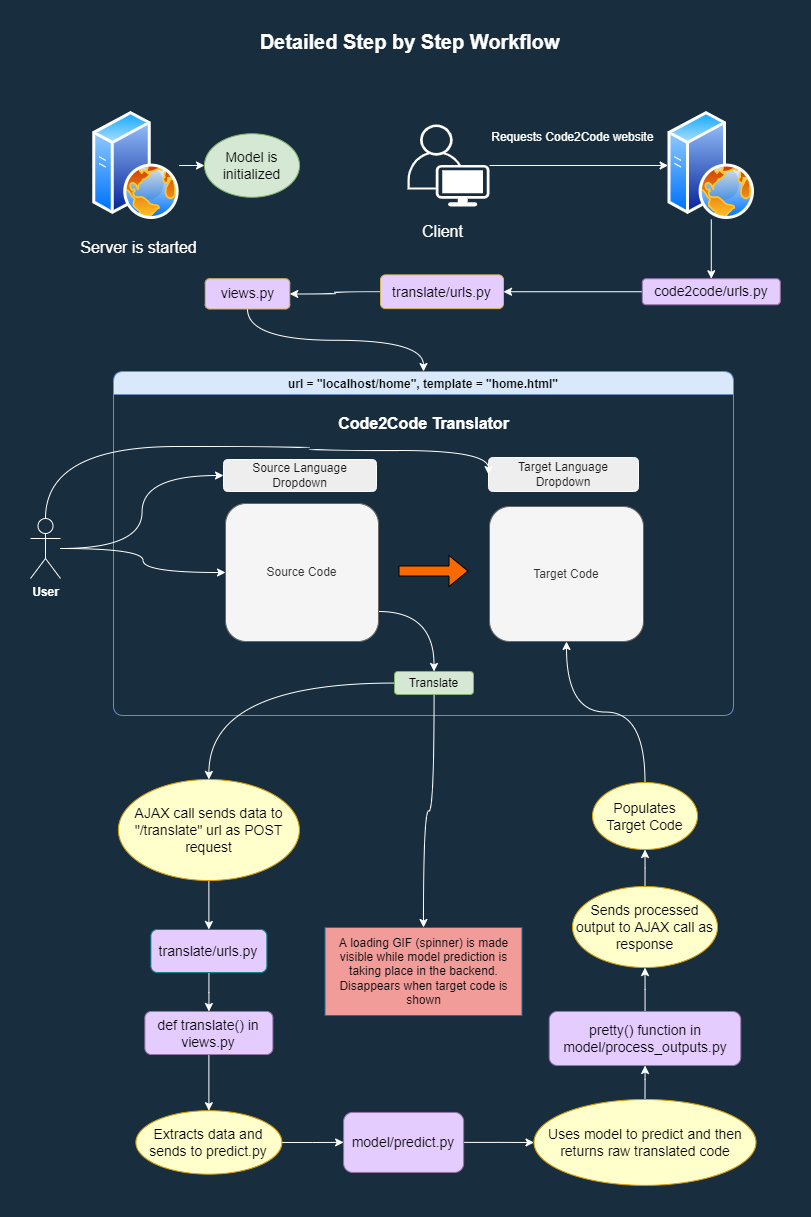

The diagram above was exported from draw.io. Its source (the exported page's mxGraphModel, read from the mxfile embedded in the PNG):
<mxGraphModel dx="1153" dy="650" grid="0" gridSize="10" guides="1" tooltips="1" connect="1" arrows="1" fold="1" page="1" pageScale="1" pageWidth="850" pageHeight="1300" background="#182E3E" math="0" shadow="0">
  <root>
    <mxCell id="0" />
    <mxCell id="1" parent="0" />
    <mxCell id="hSMaahkuvuPG1fAD4F7V-9" value="url = &quot;localhost/home&quot;, template = &quot;home.html&quot;" style="swimlane;rounded=1;fillColor=#dae8fc;strokeColor=#6c8ebf;" parent="1" vertex="1">
      <mxGeometry x="135" y="383" width="620" height="344" as="geometry" />
    </mxCell>
    <mxCell id="hSMaahkuvuPG1fAD4F7V-7" value="Translate" style="rounded=1;whiteSpace=wrap;html=1;fillColor=#d5e8d4;strokeColor=#82b366;" parent="hSMaahkuvuPG1fAD4F7V-9" vertex="1">
      <mxGeometry x="281" y="300" width="79" height="23" as="geometry" />
    </mxCell>
    <mxCell id="hSMaahkuvuPG1fAD4F7V-4" value="Target Code" style="rounded=1;whiteSpace=wrap;html=1;fillColor=#f5f5f5;fontColor=#333333;strokeColor=#666666;" parent="hSMaahkuvuPG1fAD4F7V-9" vertex="1">
      <mxGeometry x="376" y="135" width="154" height="135" as="geometry" />
    </mxCell>
    <mxCell id="hSMaahkuvuPG1fAD4F7V-17" style="edgeStyle=orthogonalEdgeStyle;rounded=1;orthogonalLoop=1;jettySize=auto;html=1;entryX=0.5;entryY=0;entryDx=0;entryDy=0;curved=1;labelBackgroundColor=#182E3E;strokeColor=#FFFFFF;fontColor=#FFFFFF;" parent="hSMaahkuvuPG1fAD4F7V-9" source="hSMaahkuvuPG1fAD4F7V-3" target="hSMaahkuvuPG1fAD4F7V-7" edge="1">
      <mxGeometry relative="1" as="geometry">
        <Array as="points">
          <mxPoint x="320" y="240" />
        </Array>
      </mxGeometry>
    </mxCell>
    <mxCell id="hSMaahkuvuPG1fAD4F7V-3" value="Source Code" style="rounded=1;whiteSpace=wrap;html=1;fillColor=#f5f5f5;strokeColor=#666666;fontColor=#333333;" parent="hSMaahkuvuPG1fAD4F7V-9" vertex="1">
      <mxGeometry x="112" y="132" width="153" height="138" as="geometry" />
    </mxCell>
    <mxCell id="hSMaahkuvuPG1fAD4F7V-24" value="Code2Code Translator" style="text;html=1;align=center;verticalAlign=middle;resizable=0;points=[];autosize=1;strokeColor=none;fillColor=none;rounded=1;fontColor=#FFFFFF;fontStyle=1;fontSize=16;" parent="hSMaahkuvuPG1fAD4F7V-9" vertex="1">
      <mxGeometry x="220" y="40" width="180" height="23" as="geometry" />
    </mxCell>
    <mxCell id="hSMaahkuvuPG1fAD4F7V-25" value="Source Language Dropdown" style="rounded=1;whiteSpace=wrap;html=1;fillColor=#EEEEEE;strokeColor=#FFFFFF;fontColor=#1A1A1A;" parent="hSMaahkuvuPG1fAD4F7V-9" vertex="1">
      <mxGeometry x="110" y="88" width="153" height="32" as="geometry" />
    </mxCell>
    <mxCell id="hSMaahkuvuPG1fAD4F7V-26" value="Target Language Dropdown" style="rounded=1;whiteSpace=wrap;html=1;fillColor=#EEEEEE;strokeColor=#FFFFFF;fontColor=#1A1A1A;" parent="hSMaahkuvuPG1fAD4F7V-9" vertex="1">
      <mxGeometry x="375" y="86" width="150" height="34" as="geometry" />
    </mxCell>
    <mxCell id="hSMaahkuvuPG1fAD4F7V-27" value="" style="shape=flexArrow;endArrow=classic;html=1;rounded=1;curved=1;labelBackgroundColor=#182E3E;fontColor=#FFFFFF;fillColor=#fa6800;strokeColor=default;gradientColor=none;" parent="hSMaahkuvuPG1fAD4F7V-9" edge="1">
      <mxGeometry width="50" height="50" relative="1" as="geometry">
        <mxPoint x="285" y="199.5" as="sourcePoint" />
        <mxPoint x="355" y="199.5" as="targetPoint" />
      </mxGeometry>
    </mxCell>
    <mxCell id="hSMaahkuvuPG1fAD4F7V-15" value="" style="edgeStyle=orthogonalEdgeStyle;rounded=1;orthogonalLoop=1;jettySize=auto;html=1;curved=1;labelBackgroundColor=#182E3E;strokeColor=#FFFFFF;fontColor=#FFFFFF;entryX=0.5;entryY=0;entryDx=0;entryDy=0;" parent="1" source="hSMaahkuvuPG1fAD4F7V-7" target="vAUjaw_l5sVwdYfKIkFn-29" edge="1">
      <mxGeometry relative="1" as="geometry">
        <mxPoint x="296" y="847" as="targetPoint" />
      </mxGeometry>
    </mxCell>
    <mxCell id="hSMaahkuvuPG1fAD4F7V-29" style="edgeStyle=orthogonalEdgeStyle;rounded=1;orthogonalLoop=1;jettySize=auto;html=1;entryX=0;entryY=0.5;entryDx=0;entryDy=0;elbow=vertical;curved=1;labelBackgroundColor=#182E3E;strokeColor=#FFFFFF;fontColor=#FFFFFF;" parent="1" source="hSMaahkuvuPG1fAD4F7V-20" target="hSMaahkuvuPG1fAD4F7V-25" edge="1">
      <mxGeometry relative="1" as="geometry" />
    </mxCell>
    <mxCell id="VpuCK_mrtMC_OLI1tTsB-1" style="edgeStyle=orthogonalEdgeStyle;curved=1;rounded=1;sketch=0;orthogonalLoop=1;jettySize=auto;html=1;entryX=0;entryY=0.5;entryDx=0;entryDy=0;fontSize=16;fontColor=#FFFFFF;strokeColor=#FFFFFF;" parent="1" source="hSMaahkuvuPG1fAD4F7V-20" target="hSMaahkuvuPG1fAD4F7V-3" edge="1">
      <mxGeometry relative="1" as="geometry" />
    </mxCell>
    <mxCell id="vAUjaw_l5sVwdYfKIkFn-68" style="edgeStyle=orthogonalEdgeStyle;curved=1;orthogonalLoop=1;jettySize=auto;html=1;entryX=0;entryY=0.5;entryDx=0;entryDy=0;fontSize=14;fontColor=#000000;strokeColor=#FFFFFF;" edge="1" parent="1" source="hSMaahkuvuPG1fAD4F7V-20" target="hSMaahkuvuPG1fAD4F7V-26">
      <mxGeometry relative="1" as="geometry">
        <Array as="points">
          <mxPoint x="67" y="458" />
          <mxPoint x="331" y="458" />
          <mxPoint x="331" y="462" />
          <mxPoint x="510" y="462" />
        </Array>
      </mxGeometry>
    </mxCell>
    <mxCell id="hSMaahkuvuPG1fAD4F7V-20" value="&lt;font color=&quot;#ffffff&quot;&gt;&lt;b&gt;User&lt;/b&gt;&lt;/font&gt;" style="shape=umlActor;verticalLabelPosition=bottom;verticalAlign=top;html=1;outlineConnect=0;rounded=1;fillColor=none;strokeColor=#FFFFFF;fontColor=#1A1A1A;" parent="1" vertex="1">
      <mxGeometry x="52" y="530" width="30" height="60" as="geometry" />
    </mxCell>
    <mxCell id="QyvOFnkB2OKaWbN6LNrR-1" value="A loading GIF (spinner) is made visible while model prediction is taking place in the backend. Disappears when target code is shown" style="whiteSpace=wrap;html=1;fillColor=#F19C99;strokeColor=#10739e;" parent="1" vertex="1">
      <mxGeometry x="346.5" y="939" width="197" height="88" as="geometry" />
    </mxCell>
    <mxCell id="QyvOFnkB2OKaWbN6LNrR-9" value="&lt;font style=&quot;font-size: 20px;&quot; color=&quot;#ffffff&quot;&gt;&lt;b style=&quot;&quot;&gt;Detailed Step by Step Workflow&lt;/b&gt;&lt;/font&gt;" style="text;html=1;align=center;verticalAlign=middle;resizable=0;points=[];autosize=1;strokeColor=none;fillColor=none;fontColor=#FFFFFFFFFF;" parent="1" vertex="1">
      <mxGeometry x="276" y="43" width="310" height="20" as="geometry" />
    </mxCell>
    <mxCell id="vAUjaw_l5sVwdYfKIkFn-63" style="edgeStyle=orthogonalEdgeStyle;curved=1;orthogonalLoop=1;jettySize=auto;html=1;fontSize=14;fontColor=#000000;strokeColor=#FFFFFF;" edge="1" parent="1" source="vAUjaw_l5sVwdYfKIkFn-5" target="vAUjaw_l5sVwdYfKIkFn-18">
      <mxGeometry relative="1" as="geometry" />
    </mxCell>
    <mxCell id="vAUjaw_l5sVwdYfKIkFn-5" value="" style="aspect=fixed;perimeter=ellipsePerimeter;html=1;align=center;shadow=0;dashed=0;spacingTop=3;image;image=img/lib/active_directory/web_server.svg;labelBackgroundColor=#000000;fontColor=#000000;strokeColor=#000000;fillColor=none;" vertex="1" parent="1">
      <mxGeometry x="689.5999999999999" y="123" width="86.4" height="108" as="geometry" />
    </mxCell>
    <mxCell id="vAUjaw_l5sVwdYfKIkFn-12" style="edgeStyle=orthogonalEdgeStyle;curved=1;orthogonalLoop=1;jettySize=auto;html=1;entryX=0;entryY=0.5;entryDx=0;entryDy=0;fontSize=16;fontColor=#FFFFFF;strokeColor=#FFFFFF;" edge="1" parent="1" source="vAUjaw_l5sVwdYfKIkFn-7" target="vAUjaw_l5sVwdYfKIkFn-5">
      <mxGeometry relative="1" as="geometry" />
    </mxCell>
    <mxCell id="vAUjaw_l5sVwdYfKIkFn-13" value="Requests Code2Code website&#10;" style="edgeLabel;align=center;verticalAlign=middle;resizable=0;points=[];fontSize=12;fontColor=#FFFFFF;labelBorderColor=none;labelBackgroundColor=#182E3E;" vertex="1" connectable="0" parent="vAUjaw_l5sVwdYfKIkFn-12">
      <mxGeometry x="-0.1313" y="-1" relative="1" as="geometry">
        <mxPoint x="5" y="-24" as="offset" />
      </mxGeometry>
    </mxCell>
    <mxCell id="vAUjaw_l5sVwdYfKIkFn-7" value="" style="points=[[0.35,0,0],[0.98,0.51,0],[1,0.71,0],[0.67,1,0],[0,0.795,0],[0,0.65,0]];verticalLabelPosition=bottom;sketch=0;html=1;verticalAlign=top;aspect=fixed;align=center;pointerEvents=1;shape=mxgraph.cisco19.user;fillColor=#FFFFFF;strokeColor=none;labelBackgroundColor=#000000;fontColor=#000000;" vertex="1" parent="1">
      <mxGeometry x="429" y="136" width="82" height="82" as="geometry" />
    </mxCell>
    <mxCell id="vAUjaw_l5sVwdYfKIkFn-10" value="&lt;span style=&quot;font-size: 16px;&quot;&gt;Server is started&lt;br&gt;&lt;/span&gt;" style="text;html=1;align=center;verticalAlign=middle;resizable=0;points=[];autosize=1;strokeColor=none;fillColor=none;fontColor=#FFFFFF;" vertex="1" parent="1">
      <mxGeometry x="97.25" y="250" width="126" height="19" as="geometry" />
    </mxCell>
    <mxCell id="vAUjaw_l5sVwdYfKIkFn-11" value="Client&lt;br&gt;" style="text;html=1;align=center;verticalAlign=middle;resizable=0;points=[];autosize=1;strokeColor=none;fillColor=none;fontSize=16;fontColor=#FFFFFF;" vertex="1" parent="1">
      <mxGeometry x="438" y="231" width="51" height="23" as="geometry" />
    </mxCell>
    <mxCell id="vAUjaw_l5sVwdYfKIkFn-22" value="" style="edgeStyle=orthogonalEdgeStyle;curved=1;orthogonalLoop=1;jettySize=auto;html=1;fontSize=16;fontColor=#000000;strokeColor=#FFFFFF;" edge="1" parent="1" source="vAUjaw_l5sVwdYfKIkFn-18" target="vAUjaw_l5sVwdYfKIkFn-21">
      <mxGeometry relative="1" as="geometry" />
    </mxCell>
    <mxCell id="vAUjaw_l5sVwdYfKIkFn-18" value="code2code/urls.py" style="rounded=1;whiteSpace=wrap;labelBackgroundColor=none;labelBorderColor=none;fontSize=14;strokeColor=#9673a6;fillColor=#E5CCFF;" vertex="1" parent="1">
      <mxGeometry x="663.8" y="290.25" width="138" height="26" as="geometry" />
    </mxCell>
    <mxCell id="vAUjaw_l5sVwdYfKIkFn-20" style="edgeStyle=orthogonalEdgeStyle;curved=1;orthogonalLoop=1;jettySize=auto;html=1;exitX=0.5;exitY=1;exitDx=0;exitDy=0;fontSize=16;fontColor=#000000;strokeColor=#FFFFFF;" edge="1" parent="1" source="vAUjaw_l5sVwdYfKIkFn-18" target="vAUjaw_l5sVwdYfKIkFn-18">
      <mxGeometry relative="1" as="geometry" />
    </mxCell>
    <mxCell id="vAUjaw_l5sVwdYfKIkFn-24" value="" style="edgeStyle=orthogonalEdgeStyle;curved=1;orthogonalLoop=1;jettySize=auto;html=1;fontSize=16;fontColor=#000000;strokeColor=#FFFFFF;" edge="1" parent="1" source="vAUjaw_l5sVwdYfKIkFn-21" target="vAUjaw_l5sVwdYfKIkFn-23">
      <mxGeometry relative="1" as="geometry" />
    </mxCell>
    <mxCell id="vAUjaw_l5sVwdYfKIkFn-21" value="&lt;font style=&quot;font-size: 14px;&quot;&gt;translate/urls.py&lt;/font&gt;" style="whiteSpace=wrap;html=1;fontSize=16;strokeColor=#d6b656;rounded=1;labelBackgroundColor=none;labelBorderColor=none;fillColor=#E5CCFF;" vertex="1" parent="1">
      <mxGeometry x="402" y="286.38" width="123" height="33.75" as="geometry" />
    </mxCell>
    <mxCell id="vAUjaw_l5sVwdYfKIkFn-64" style="edgeStyle=orthogonalEdgeStyle;curved=1;orthogonalLoop=1;jettySize=auto;html=1;entryX=0.5;entryY=0;entryDx=0;entryDy=0;fontSize=14;fontColor=#000000;strokeColor=#FFFFFF;" edge="1" parent="1" source="vAUjaw_l5sVwdYfKIkFn-23" target="hSMaahkuvuPG1fAD4F7V-9">
      <mxGeometry relative="1" as="geometry" />
    </mxCell>
    <mxCell id="vAUjaw_l5sVwdYfKIkFn-65" value="&lt;span style=&quot;color: rgba(0, 0, 0, 0); font-family: monospace; font-size: 0px; text-align: start; background-color: rgb(248, 249, 250);&quot;&gt;%3CmxGraphModel%3E%3Croot%3E%3CmxCell%20id%3D%220%22%2F%3E%3CmxCell%20id%3D%221%22%20parent%3D%220%22%2F%3E%3CmxCell%20id%3D%222%22%20value%3D%22Serves%20home.html%20template%22%20style%3D%22edgeLabel%3Balign%3Dcenter%3BverticalAlign%3Dmiddle%3Bresizable%3D0%3Bpoints%3D%5B%5D%3BfontSize%3D12%3BfontColor%3D%23FFFFFF%3BlabelBackgroundColor%3Dnone%3B%22%20vertex%3D%221%22%20connectable%3D%220%22%20parent%3D%221%22%3E%3CmxGeometry%20x%3D%22327.8611111111111%22%20y%3D%22392%22%20as%3D%22geometry%22%2F%3E%3C%2FmxCell%3E%3C%2Froot%3E%3C%2FmxGraphModel%3&lt;/span&gt;" style="edgeLabel;html=1;align=center;verticalAlign=middle;resizable=0;points=[];fontSize=14;fontColor=#000000;" vertex="1" connectable="0" parent="vAUjaw_l5sVwdYfKIkFn-64">
      <mxGeometry x="-0.2799" y="2" relative="1" as="geometry">
        <mxPoint as="offset" />
      </mxGeometry>
    </mxCell>
    <mxCell id="vAUjaw_l5sVwdYfKIkFn-23" value="views.py" style="whiteSpace=wrap;html=1;fontSize=14;strokeColor=#d6b656;rounded=1;labelBackgroundColor=none;labelBorderColor=none;fillColor=#E5CCFF;" vertex="1" parent="1">
      <mxGeometry x="226.75" y="290.25" width="84.5" height="30.25" as="geometry" />
    </mxCell>
    <mxCell id="vAUjaw_l5sVwdYfKIkFn-32" value="" style="edgeStyle=orthogonalEdgeStyle;curved=1;orthogonalLoop=1;jettySize=auto;html=1;fontSize=12;fontColor=#000000;strokeColor=#FFFFFF;" edge="1" parent="1" source="vAUjaw_l5sVwdYfKIkFn-29" target="vAUjaw_l5sVwdYfKIkFn-31">
      <mxGeometry relative="1" as="geometry" />
    </mxCell>
    <mxCell id="vAUjaw_l5sVwdYfKIkFn-29" value="&lt;span style=&quot;&quot;&gt;&lt;font style=&quot;font-size: 14px;&quot;&gt;AJAX call sends data to &quot;/translate&quot; url as POST request&lt;/font&gt;&lt;/span&gt;" style="ellipse;whiteSpace=wrap;html=1;labelBackgroundColor=none;labelBorderColor=none;fontSize=12;strokeColor=#d79b00;fillColor=#FFFFCC;" vertex="1" parent="1">
      <mxGeometry x="139.88" y="791" width="181" height="101" as="geometry" />
    </mxCell>
    <mxCell id="vAUjaw_l5sVwdYfKIkFn-34" value="" style="edgeStyle=orthogonalEdgeStyle;curved=1;orthogonalLoop=1;jettySize=auto;html=1;fontSize=14;fontColor=#000000;strokeColor=#FFFFFF;" edge="1" parent="1" source="vAUjaw_l5sVwdYfKIkFn-31" target="vAUjaw_l5sVwdYfKIkFn-33">
      <mxGeometry relative="1" as="geometry" />
    </mxCell>
    <mxCell id="vAUjaw_l5sVwdYfKIkFn-31" value="translate/urls.py" style="rounded=1;whiteSpace=wrap;html=1;strokeColor=#0e8088;labelBackgroundColor=none;labelBorderColor=none;fontSize=14;fillColor=#E5CCFF;" vertex="1" parent="1">
      <mxGeometry x="172.38" y="941" width="116" height="43" as="geometry" />
    </mxCell>
    <mxCell id="vAUjaw_l5sVwdYfKIkFn-36" value="" style="edgeStyle=orthogonalEdgeStyle;curved=1;orthogonalLoop=1;jettySize=auto;html=1;fontSize=14;fontColor=#000000;strokeColor=#FFFFFF;" edge="1" parent="1" source="vAUjaw_l5sVwdYfKIkFn-33" target="vAUjaw_l5sVwdYfKIkFn-35">
      <mxGeometry relative="1" as="geometry" />
    </mxCell>
    <mxCell id="vAUjaw_l5sVwdYfKIkFn-33" value="def translate() in views.py" style="rounded=1;whiteSpace=wrap;html=1;strokeColor=#9673a6;labelBackgroundColor=none;labelBorderColor=none;fontSize=14;fillColor=#E5CCFF;" vertex="1" parent="1">
      <mxGeometry x="166.38" y="1023" width="128" height="43" as="geometry" />
    </mxCell>
    <mxCell id="vAUjaw_l5sVwdYfKIkFn-38" value="" style="edgeStyle=orthogonalEdgeStyle;curved=1;orthogonalLoop=1;jettySize=auto;html=1;fontSize=14;fontColor=#000000;strokeColor=#FFFFFF;" edge="1" parent="1" source="vAUjaw_l5sVwdYfKIkFn-35" target="vAUjaw_l5sVwdYfKIkFn-37">
      <mxGeometry relative="1" as="geometry" />
    </mxCell>
    <mxCell id="vAUjaw_l5sVwdYfKIkFn-35" value="Extracts data and sends to predict.py&lt;br&gt;" style="ellipse;whiteSpace=wrap;html=1;fontSize=14;strokeColor=#d79b00;rounded=1;labelBackgroundColor=none;labelBorderColor=none;fillColor=#FFFFCC;" vertex="1" parent="1">
      <mxGeometry x="157.37999999999994" y="1122.18" width="146" height="63.5" as="geometry" />
    </mxCell>
    <mxCell id="vAUjaw_l5sVwdYfKIkFn-40" value="" style="edgeStyle=orthogonalEdgeStyle;curved=1;orthogonalLoop=1;jettySize=auto;html=1;fontSize=14;fontColor=#000000;strokeColor=#FFFFFF;" edge="1" parent="1" source="vAUjaw_l5sVwdYfKIkFn-37" target="vAUjaw_l5sVwdYfKIkFn-39">
      <mxGeometry relative="1" as="geometry" />
    </mxCell>
    <mxCell id="vAUjaw_l5sVwdYfKIkFn-37" value="model/predict.py" style="whiteSpace=wrap;html=1;fontSize=14;strokeColor=#9673a6;rounded=1;labelBackgroundColor=none;labelBorderColor=none;fillColor=#E5CCFF;" vertex="1" parent="1">
      <mxGeometry x="365.13" y="1123.93" width="120" height="60" as="geometry" />
    </mxCell>
    <mxCell id="vAUjaw_l5sVwdYfKIkFn-46" value="" style="edgeStyle=orthogonalEdgeStyle;curved=1;orthogonalLoop=1;jettySize=auto;html=1;fontSize=14;fontColor=#000000;strokeColor=#FFFFFF;" edge="1" parent="1" source="vAUjaw_l5sVwdYfKIkFn-39" target="vAUjaw_l5sVwdYfKIkFn-45">
      <mxGeometry relative="1" as="geometry" />
    </mxCell>
    <mxCell id="vAUjaw_l5sVwdYfKIkFn-39" value="Uses model to predict and then returns raw translated code" style="ellipse;whiteSpace=wrap;html=1;fontSize=14;strokeColor=#d79b00;rounded=1;labelBackgroundColor=none;labelBorderColor=none;fillColor=#FFFFCC;" vertex="1" parent="1">
      <mxGeometry x="555.5" y="1111" width="222" height="85.87" as="geometry" />
    </mxCell>
    <mxCell id="vAUjaw_l5sVwdYfKIkFn-48" value="" style="edgeStyle=orthogonalEdgeStyle;curved=1;orthogonalLoop=1;jettySize=auto;html=1;fontSize=14;fontColor=#000000;strokeColor=#FFFFFF;" edge="1" parent="1" source="vAUjaw_l5sVwdYfKIkFn-45" target="vAUjaw_l5sVwdYfKIkFn-47">
      <mxGeometry relative="1" as="geometry" />
    </mxCell>
    <mxCell id="vAUjaw_l5sVwdYfKIkFn-45" value="pretty() function in model/process_outputs.py" style="whiteSpace=wrap;html=1;fontSize=14;strokeColor=#9673a6;rounded=1;labelBackgroundColor=none;labelBorderColor=none;fillColor=#E5CCFF;" vertex="1" parent="1">
      <mxGeometry x="570.75" y="1023" width="191.5" height="53.99" as="geometry" />
    </mxCell>
    <mxCell id="vAUjaw_l5sVwdYfKIkFn-67" style="edgeStyle=orthogonalEdgeStyle;curved=1;orthogonalLoop=1;jettySize=auto;html=1;entryX=0.5;entryY=1;entryDx=0;entryDy=0;fontSize=14;fontColor=#000000;strokeColor=#FFFFFF;" edge="1" parent="1" source="vAUjaw_l5sVwdYfKIkFn-47" target="vAUjaw_l5sVwdYfKIkFn-52">
      <mxGeometry relative="1" as="geometry" />
    </mxCell>
    <mxCell id="vAUjaw_l5sVwdYfKIkFn-47" value="Sends processed output to AJAX call as response" style="ellipse;whiteSpace=wrap;html=1;fontSize=14;strokeColor=#d79b00;rounded=1;labelBackgroundColor=none;labelBorderColor=none;fillColor=#FFFFCC;" vertex="1" parent="1">
      <mxGeometry x="594" y="898" width="145" height="81.01" as="geometry" />
    </mxCell>
    <mxCell id="vAUjaw_l5sVwdYfKIkFn-66" style="edgeStyle=orthogonalEdgeStyle;curved=1;orthogonalLoop=1;jettySize=auto;html=1;entryX=0.5;entryY=1;entryDx=0;entryDy=0;fontSize=14;fontColor=#000000;strokeColor=#FFFFFF;" edge="1" parent="1" source="vAUjaw_l5sVwdYfKIkFn-52" target="hSMaahkuvuPG1fAD4F7V-4">
      <mxGeometry relative="1" as="geometry" />
    </mxCell>
    <mxCell id="vAUjaw_l5sVwdYfKIkFn-52" value="Populates Target Code" style="ellipse;whiteSpace=wrap;html=1;fontSize=14;strokeColor=#d79b00;rounded=1;labelBackgroundColor=none;labelBorderColor=none;fillColor=#FFFFCC;" vertex="1" parent="1">
      <mxGeometry x="614" y="794" width="105" height="67" as="geometry" />
    </mxCell>
    <mxCell id="vAUjaw_l5sVwdYfKIkFn-61" value="" style="edgeStyle=orthogonalEdgeStyle;curved=1;orthogonalLoop=1;jettySize=auto;html=1;fontSize=14;fontColor=#000000;strokeColor=#FFFFFF;entryX=0;entryY=0.5;entryDx=0;entryDy=0;" edge="1" parent="1" source="vAUjaw_l5sVwdYfKIkFn-59" target="vAUjaw_l5sVwdYfKIkFn-62">
      <mxGeometry relative="1" as="geometry">
        <mxPoint x="263.85000000000014" y="177" as="targetPoint" />
      </mxGeometry>
    </mxCell>
    <mxCell id="vAUjaw_l5sVwdYfKIkFn-59" value="" style="aspect=fixed;perimeter=ellipsePerimeter;html=1;align=center;shadow=0;dashed=0;spacingTop=3;image;image=img/lib/active_directory/web_server.svg;labelBackgroundColor=#000000;fontColor=#000000;strokeColor=#000000;fillColor=none;" vertex="1" parent="1">
      <mxGeometry x="114.25" y="123" width="86.4" height="108" as="geometry" />
    </mxCell>
    <mxCell id="vAUjaw_l5sVwdYfKIkFn-62" value="Model is initialized" style="ellipse;whiteSpace=wrap;html=1;fontSize=14;strokeColor=#82b366;rounded=1;labelBackgroundColor=none;labelBorderColor=none;fillColor=#d5e8d4;" vertex="1" parent="1">
      <mxGeometry x="226" y="145.25" width="95" height="63.5" as="geometry" />
    </mxCell>
    <mxCell id="vAUjaw_l5sVwdYfKIkFn-69" style="edgeStyle=orthogonalEdgeStyle;curved=1;orthogonalLoop=1;jettySize=auto;html=1;fontSize=14;fontColor=#000000;strokeColor=#FFFFFF;" edge="1" parent="1" source="hSMaahkuvuPG1fAD4F7V-7" target="QyvOFnkB2OKaWbN6LNrR-1">
      <mxGeometry relative="1" as="geometry" />
    </mxCell>
  </root>
</mxGraphModel>